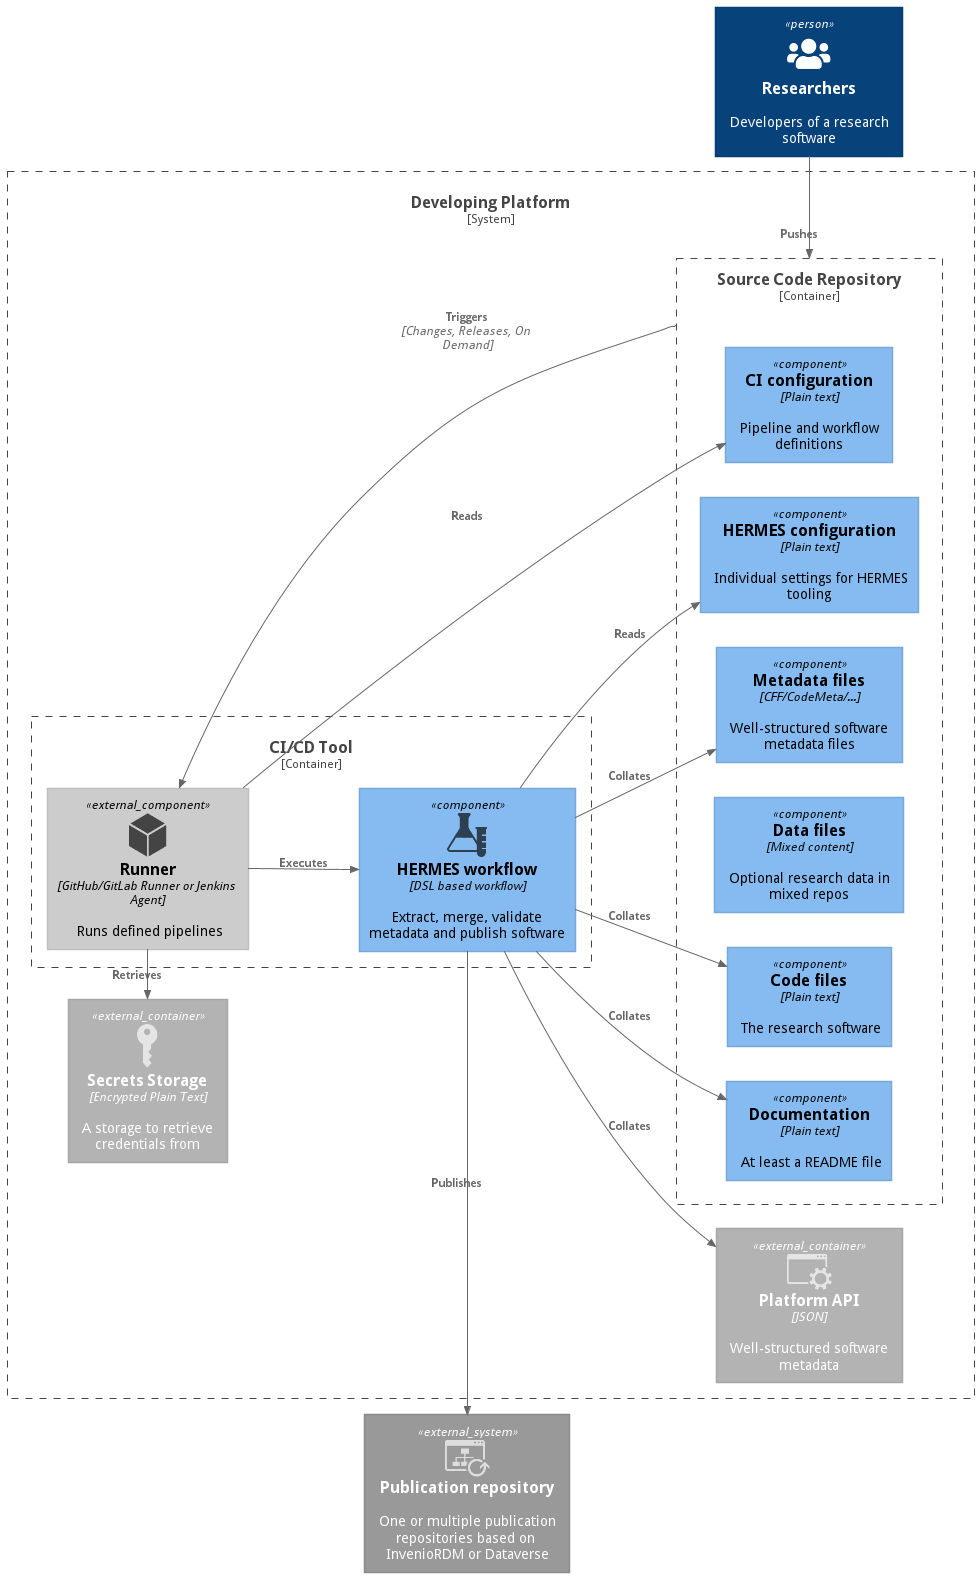

The diagram above was rendered by PlantUML. Its source (embedded in the PNG):
@startuml HERMES_System
!include https://raw.githubusercontent.com/plantuml-stdlib/C4-PlantUML/v2.4.0/C4_Component.puml

!define FONTAWESOME https://raw.githubusercontent.com/tupadr3/plantuml-icon-font-sprites/master/font-awesome-5
!include FONTAWESOME/users.puml

!include <office/Security/key_permissions>
!include <office/Concepts/service_application>
!include <office/Concepts/publish>
!include <office/Concepts/node_generic>
!include <office/Concepts/lab>

LAYOUT_LEFT_RIGHT()

Person(rse, "Researchers", "Developers of a research software", $sprite="users")
System_Ext(target, "Publication repository", "One or multiple publication repositories based on InvenioRDM or Dataverse", $sprite="publish")

System_Boundary(platform, "Developing Platform", "GitHub, GitLab, etc") {
  Container_Ext(secrets, "Secrets Storage", "Encrypted Plain Text", "A storage to retrieve credentials from", $sprite="key_permissions")
  Container_Ext(api, "Platform API", "JSON", "Well-structured software metadata", $sprite="service_application")

  Container_Boundary(vcs, "Source Code Repository") {
    Component(ci_conf, "CI configuration", "Plain text", "Pipeline and workflow definitions")
    Component(hermes_conf, "HERMES configuration", "Plain text", "Individual settings for HERMES tooling")
    Component(code, "Code files", "Plain text", "The research software")
    Component(data, "Data files", "Mixed content", "Optional research data in mixed repos")
    Component(docs, "Documentation", "Plain text", "At least a README file")
    Component(metadata, "Metadata files", "CFF/CodeMeta/...", "Well-structured software metadata files")
  }
  Rel_Left(rse, vcs, "Pushes")

  Container_Boundary(ci, "CI/CD Tool", "GitHub Actions, GitLab CI, Jenkins, ...", "Engine to execute predefined, version controlled pipelines") {
    Component_Ext(engine, "Runner", "GitHub/GitLab Runner or Jenkins Agent", "Runs defined pipelines", $sprite="node_generic")
    Component(hermes, "HERMES workflow", "DSL based workflow", "Extract, merge, validate metadata and publish software", $sprite="lab")

    Rel_Right(vcs, engine, "Triggers", "Changes, Releases, On Demand")
    Rel(engine, ci_conf, "Reads")
    Rel(engine, hermes, "Executes")
    Rel_Right(engine, secrets, "Retrieves")

    Rel_Up(hermes, hermes_conf, "Reads")
    Rel(hermes, metadata, "Collates")
    Rel(hermes, code, "Collates")
    Rel(hermes, docs, "Collates")
    Rel(hermes, api, "Collates")
    Rel_Left(hermes, target, "Publishes")
  }
}

@enduml